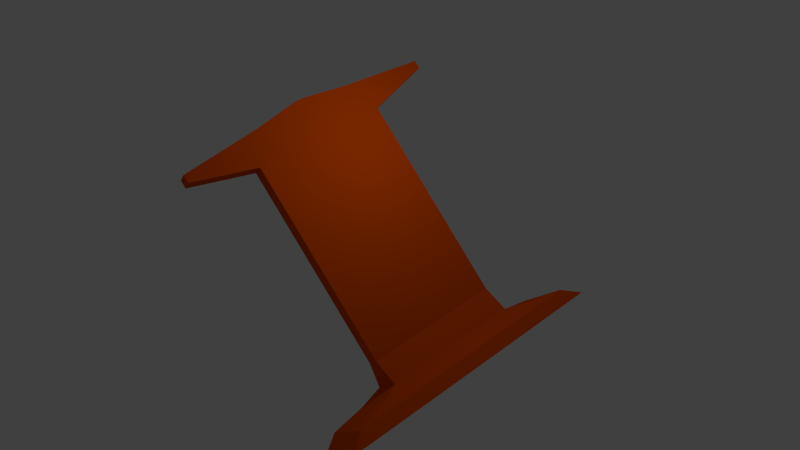 # Source: s.blend  (saved by Blender 2.69.0; exported with 4.5.12 LTS)
import bpy
from mathutils import Matrix  # noqa: F401  (used for matrix-valued properties, if any)

bpy.ops.wm.read_factory_settings(use_empty=True)
scene = bpy.context.scene
scene.name = 'Scene'

# ---- collections
col_collection_1 = bpy.data.collections.new('Collection 1'); scene.collection.children.link(col_collection_1)

# ---- materials (node trees are filled in below, after node groups)
mat_material_002 = bpy.data.materials.new('Material.002')
mat_material_002.alpha_threshold = 0.0
mat_material_002.use_transparent_shadow = False
mat_material_002.diffuse_color = (0.8, 0.08693, 0.0, 1.0)
mat_material_002.roughness = 0.5
mat_material_002.line_color = (0.0, 0.0, 0.0, 1.0)

# ---- material node trees

# ---- world
world_world = bpy.data.worlds.new('World'); scene.world = world_world
world_world.color = (0.05088, 0.05088, 0.05088)
world_world.use_sun_shadow = False
world_world.sun_shadow_jitter_overblur = 0.0
world_world.cycles.sampling_method = 'MANUAL'
world_world.cycles.sample_map_resolution = 256

# ---- cameras
cam_camera = bpy.data.cameras.new('Camera')
cam_camera.clip_end = 100.0
cam_camera.lens = 35.0
cam_camera.sensor_width = 32.0
cam_camera.sensor_height = 18.0
cam_camera.ortho_scale = 7.314
cam_camera.dof.focus_distance = 0.0
cam_camera.dof.aperture_fstop = 128.0

# ---- lights
light_lamp = bpy.data.lights.new('Lamp', 'POINT')
light_lamp.transmission_factor = 0.0
light_lamp.cutoff_distance = 30.0
light_lamp.energy = 100.0
light_lamp.shadow_buffer_clip_start = 1.001
light_lamp.shadow_soft_size = 0.1
light_lamp.shadow_maximum_resolution = 0.006
light_lamp.use_absolute_resolution = True
light_lamp.cycles.use_multiple_importance_sampling = False

# ---- meshes
me_cube_001 = bpy.data.meshes.new('Cube.001')
me_cube_001.from_pydata([(-0.9823, -3.476, -0.2153), (-0.9823, 3.574, -0.2153), (1.142, 3.574, -0.2153), (1.142, -3.476, -0.2153), (-0.8552, -3.054, 0.1251), (-0.8552, 3.153, 0.1251), (1.015, 3.153, 0.1251), (1.015, -3.054, 0.1251), (-0.6046, -2.222, 0.2832), (-0.6046, 2.321, 0.2832), (0.7646, 2.321, 0.2832), (0.7646, -2.222, 0.2832), (-0.4394, -1.674, 0.4619), (-0.4394, 1.773, 0.4619), (0.5994, 1.773, 0.4619), (0.5994, -1.674, 0.4619), (-0.1492, -1.674, 1.097), (-0.1492, 1.773, 1.097), (0.3092, 1.773, 1.097), (0.3092, -1.674, 1.097), (-0.1492, -1.674, 6.326), (-0.1492, 1.773, 6.326), (0.3092, 1.773, 6.326), (0.3092, -1.674, 6.326), (-0.1492, -3.313, 6.748), (-0.1492, 3.412, 6.748), (0.3092, 3.412, 6.748), (0.3092, -3.313, 6.748), (-0.1492, -3.313, 6.963), (-0.1492, 3.412, 6.963), (0.3092, 3.412, 6.963), (0.3092, -3.313, 6.963), (-0.1492, -1.225, 7.175), (-0.1492, 1.323, 7.175), (0.3092, 1.323, 7.175), (0.3092, -1.225, 7.175), (-0.1492, -0.07966, 7.355), (-0.1492, 0.1785, 7.355), (0.3092, 0.1785, 7.355), (0.3092, -0.07966, 7.355), (5.274, 3.545, 1.775), (5.26, 3.582, 1.833), (-0.2796, 1.472, -0.5184)], [(40, 41)], [(4, 5, 1, 0), (5, 6, 2, 1), (6, 7, 3, 2), (7, 4, 0, 3), (0, 1, 2, 3), (4, 7, 11, 8), (8, 11, 15, 12), (7, 6, 10, 11), (6, 5, 9, 10), (5, 4, 8, 9), (12, 15, 19, 16), (11, 10, 14, 15), (10, 9, 13, 14), (9, 8, 12, 13), (16, 19, 23, 20), (15, 14, 18, 19), (14, 13, 17, 18), (13, 12, 16, 17), (20, 23, 27, 24), (19, 18, 22, 23), (18, 17, 21, 22), (17, 16, 20, 21), (24, 27, 31, 28), (23, 22, 26, 27), (22, 21, 25, 26), (21, 20, 24, 25), (28, 31, 35, 32), (27, 26, 30, 31), (26, 25, 29, 30), (25, 24, 28, 29), (32, 35, 39, 36), (31, 30, 34, 35), (30, 29, 33, 34), (29, 28, 32, 33), (39, 38, 37, 36), (35, 34, 38, 39), (34, 33, 37, 38), (33, 32, 36, 37)])
_uv = me_cube_001.uv_layers.new(name='UVMap')
_uv.uv.foreach_set('vector', [0.4725, 0.9733, 0.4725, 0.5822, 0.4954, 0.5556, 0.4954, 0.9999, 0.5143, 0.1202, 0.4866, 0.03596, 0.5106, 0.01492, 0.544, 0.1183, 0.4866, 0.03596, 0.07039, 0.02324, 0.04488, 0.0001262, 0.5106, 0.01492, 0.07039, 0.02324, 0.03168, 0.118, 0.0001262, 0.1133, 0.04488, 0.0001262, 0.4957, 0.5556, 0.9399, 0.5556, 0.9399, 0.6895, 0.4957, 0.6895, 0.03168, 0.118, 0.07039, 0.02324, 0.1161, 0.04551, 0.08416, 0.1205, 0.08416, 0.1205, 0.1161, 0.04551, 0.1518, 0.06501, 0.1155, 0.1239, 0.07039, 0.02324, 0.4866, 0.03596, 0.4419, 0.05348, 0.1161, 0.04551, 0.4866, 0.03596, 0.5143, 0.1202, 0.4688, 0.1199, 0.4419, 0.05348, 0.4725, 0.5822, 0.4725, 0.9733, 0.4538, 0.9209, 0.4538, 0.6346, 0.1155, 0.1239, 0.1518, 0.06501, 0.1628, 0.117, 0.1383, 0.1302, 0.1161, 0.04551, 0.4419, 0.05348, 0.407, 0.06912, 0.1518, 0.06501, 0.4419, 0.05348, 0.4688, 0.1199, 0.4436, 0.1239, 0.407, 0.06912, 0.4538, 0.6346, 0.4538, 0.9209, 0.4385, 0.8864, 0.4385, 0.6691, 0.1383, 0.1302, 0.1628, 0.117, 0.1537, 0.4557, 0.1277, 0.4359, 0.1518, 0.06501, 0.407, 0.06912, 0.3924, 0.12, 0.1628, 0.117, 0.407, 0.06912, 0.4436, 0.1239, 0.4155, 0.1347, 0.3924, 0.12, 0.4385, 0.6691, 0.4385, 0.8864, 0.3945, 0.8864, 0.3945, 0.6691, 0.1277, 0.4359, 0.1537, 0.4557, 0.09072, 0.4758, 0.05021, 0.4691, 0.1628, 0.117, 0.3924, 0.12, 0.3783, 0.4569, 0.1537, 0.4557, 0.3924, 0.12, 0.4155, 0.1347, 0.4078, 0.4377, 0.3783, 0.4569, 0.3945, 0.6691, 0.3945, 0.8864, 0.06498, 0.8864, 0.06498, 0.6691, 0.05021, 0.4691, 0.09072, 0.4758, 0.09188, 0.49, 0.04886, 0.4994, 0.1537, 0.4557, 0.3783, 0.4569, 0.459, 0.4944, 0.09072, 0.4758, 0.3783, 0.4569, 0.4078, 0.4377, 0.5056, 0.5, 0.459, 0.4944, 0.06498, 0.6691, 0.06498, 0.8864, 0.0384, 0.9896, 0.0384, 0.5659, 0.04886, 0.4994, 0.09188, 0.49, 0.1967, 0.5109, 0.1897, 0.5433, 0.09072, 0.4758, 0.459, 0.4944, 0.4573, 0.509, 0.09188, 0.49, 0.459, 0.4944, 0.5056, 0.5, 0.4953, 0.5306, 0.4573, 0.509, 0.0384, 0.5659, 0.0384, 0.9896, 0.02487, 0.9896, 0.02487, 0.5659, 0.1897, 0.5433, 0.1967, 0.5109, 0.2714, 0.5251, 0.2696, 0.5554, 0.09188, 0.49, 0.4573, 0.509, 0.3603, 0.517, 0.1967, 0.5109, 0.4573, 0.509, 0.4953, 0.5306, 0.3637, 0.5467, 0.3603, 0.517, 0.02487, 0.5659, 0.02487, 0.9896, 0.01149, 0.858, 0.01149, 0.6975, 0.2714, 0.5251, 0.2873, 0.5257, 0.2876, 0.5554, 0.2696, 0.5554, 0.1967, 0.5109, 0.3603, 0.517, 0.2873, 0.5257, 0.2714, 0.5251, 0.3603, 0.517, 0.3637, 0.5467, 0.2876, 0.5554, 0.2873, 0.5257, 0.01149, 0.6975, 0.01149, 0.858, 0.0001262, 0.7859, 0.0001263, 0.7696])
me_cube_001.materials.append(mat_material_002)
me_cube_001.use_remesh_preserve_volume = False
me_cube_001.use_remesh_preserve_attributes = False
me_cube_001.use_mirror_vertex_groups = False
me_cube_001.update()

# ---- objects
ob_cube = bpy.data.objects.new('Cube', me_cube_001)
ob_lamp = bpy.data.objects.new('Lamp', light_lamp)
ob_camera = bpy.data.objects.new('Camera', cam_camera)

# ---- transforms, parenting, visibility, modifiers, constraints
ob_cube.location = (0.04034, 0.0, 0.0)
ob_cube.lineart.crease_threshold = 0.0
ob_lamp.location = (4.076, 1.005, 5.904)
ob_lamp.rotation_euler = (0.6503, 0.05522, 1.866)
ob_lamp.lock_rotations_4d = False
ob_lamp.empty_display_type = 'ARROWS'
ob_lamp.color = (0.0, 0.0, 0.0, 0.0)
ob_lamp.lineart.crease_threshold = 0.0
ob_camera.location = (19.49, -8.522, 3.291)
ob_camera.rotation_euler = (1.584, 0.5408, 1.131)
ob_camera.lock_rotations_4d = False
ob_camera.empty_display_type = 'ARROWS'
ob_camera.color = (0.0, 0.0, 0.0, 0.0)
ob_camera.hide_select = True
ob_camera.display_type = 'WIRE'
ob_camera.lineart.crease_threshold = 0.0

# ---- collection membership
col_collection_1.objects.link(ob_cube)
col_collection_1.objects.link(ob_lamp)
col_collection_1.objects.link(ob_camera)

# ---- scene / render settings (as saved in the file)
scene.camera = ob_camera
scene.frame_start = 1; scene.frame_end = 250; scene.frame_set(0)
scene.render.engine = 'BLENDER_EEVEE_NEXT'
scene.render.image_settings.compression = 90
scene.render.resolution_percentage = 50
scene.render.dither_intensity = 0.0
scene.cycles.use_denoising = False
scene.cycles.samples = 10
scene.cycles.sampling_pattern = 'TABULATED_SOBOL'
scene.cycles.light_sampling_threshold = 0.0
scene.cycles.use_adaptive_sampling = False
scene.cycles.use_light_tree = False
scene.cycles.blur_glossy = 0.0
scene.cycles.volume_bounces = 1
scene.cycles.pixel_filter_type = 'GAUSSIAN'
scene.cycles.sample_clamp_indirect = 0.0
scene.view_settings.view_transform = 'Standard'
bpy.context.view_layer.update()
